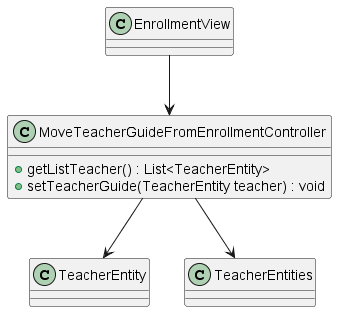

The diagram above was rendered by PlantUML. Its source (embedded in the PNG):
@startuml

class CollectTariffController{

    + applyArreas() : void
    + applyDiscount(float discount) : void
    + createTransaction() : void
    + getStudent() : StudentEntity
    + setStudentId(int idStudent) : void
    + getStudentList() : List<StudentEntity>
    + saveTransaction(TransactionEntity transaction) : void


    + printTransaction() : void
    + printStateAccount() : void


    + isArreas() : bool
    + getDollarRate() : float
    + isPaymentDollars() : bool
    + computeChange(float amount) : void
}

CollectTariffView --> CollectTariffController
StudentProfilesView --> CollectTariffController

CollectTariffController ..> StudentEntities
CollectTariffController ..> TransactionEntity
CollectTariffController ..> PrintDocumentsController


newpage

class EnrollStudentController{
    + saveEnroll() : void
    + isEnrollSave() : bool
    + getStudentList() : List<StudentEntity>
    + getStudent(int idStudent) : StudentEntity
    + getGradesInformation() : List<GradeEntity>
    + setStudent(StudentEntity student) : void
    + setEnrollment(GradeEntity grade, int enrollment) : void
    + printEnrollDocument(StudentEntity student, string enrollmentId) : void
}

StudentProfilesView --> EnrollStudentController
EnrollView --> EnrollStudentController

EnrollStudentController o--> StudentEntity
EnrollStudentController --> StudentEntities
EnrollStudentController --> GradeEntities
EnrollStudentController --> GradeEntity
EnrollStudentController --> PrintDocumentsController


newpage

class CreateOfficialEnrollmentController{
    + getListGrades(int schoolYear) : List<GradeEntity>
    + setGrade(GradeEntity grade) : void
    + updateGrade() : void


    + setQuantitySection(int quantity) : void
    + searchSubject(string subject) : List<subjectEntity>
    + removeSubject(string subjectId) : void
    + setTeacherGuide(TeacherEntity teacher) : void
    + assignTeacher(TeacherEntity teacher, SubjectEntity subject : void


    + print(GradeEntity grade) : void
}

GradesView --> CreateOfficialEnrollmentController
CreateEnrolmentsView --> CreateOfficialEnrollmentController

CreateOfficialEnrollmentController --> TeacherEntities
CreateOfficialEnrollmentController ..> PrintDocumentsController
CreateOfficialEnrollmentController --> GradeEntities
CreateOfficialEnrollmentController ..> SubjectEntity
CreateOfficialEnrollmentController ..> TeacherEntity
CreateOfficialEnrollmentController ..> GradeEntity

newpage

class PrintingReceiptsController {
    - transaction : TransactionEntity
    + print() : Void
    + getData(int transactionId) : TransactionEntity
}

FinishTariffView --> PrintingReceiptsController
PrintingReceiptsController o--> TransactionEntity


newpage
class MoveTeacherGuideFromEnrollmentController {
    + getListTeacher() : List<TeacherEntity>
    + setTeacherGuide(TeacherEntity teacher) : void
}

EnrollmentView --> MoveTeacherGuideFromEnrollmentController
MoveTeacherGuideFromEnrollmentController --> TeacherEntity
MoveTeacherGuideFromEnrollmentController --> TeacherEntities

newpage
class PrintReportCardController {
    - partials : List<int> 
    + print() : void
    + setPartials(List<int> partials) : void
    + getStudent() : StudentEntity  
}

ReportCardView --> PrintReportCardController

PrintReportCardController --> StudentEntity
PrintReportCardController --> EnrollmentEntity
PrintReportCardController --> TimeEntity
@enduml